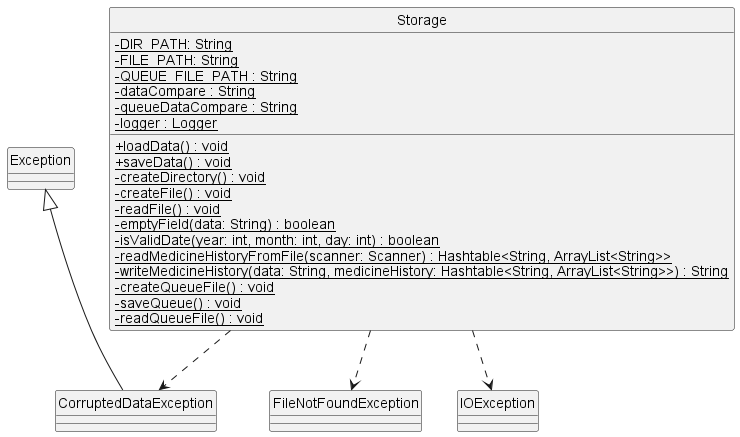

The diagram above was rendered by PlantUML. Its source (embedded in the PNG):
@startuml
'https://plantuml.com/class-diagram

hide circle
skinparam classAttributeIconSize 0

!include Style.puml
class Storage {
- {static} DIR_PATH: String
- {static} FILE_PATH: String
- {static} QUEUE_FILE_PATH : String
- {static} dataCompare : String
- {static} queueDataCompare : String
- {static} logger : Logger
+ {static} loadData() : void
+ {static} saveData() : void
- {static} createDirectory() : void
- {static} createFile() : void
- {static} readFile() : void
- {static} emptyField(data: String) : boolean
- {static} isValidDate(year: int, month: int, day: int) : boolean
- {static} readMedicineHistoryFromFile(scanner: Scanner) : Hashtable<String, ArrayList<String>>
- {static} writeMedicineHistory(data: String, medicineHistory: Hashtable<String, ArrayList<String>>) : String
- {static} createQueueFile() : void
- {static} saveQueue() : void
- {static} readQueueFile() : void
}

exception CorruptedDataException {}
exception Exception {}
exception FileNotFoundException {}
exception IOException {}

Exception <|-- CorruptedDataException
Storage ..> IOException
Storage ..> FileNotFoundException
Storage ..> CorruptedDataException
@enduml